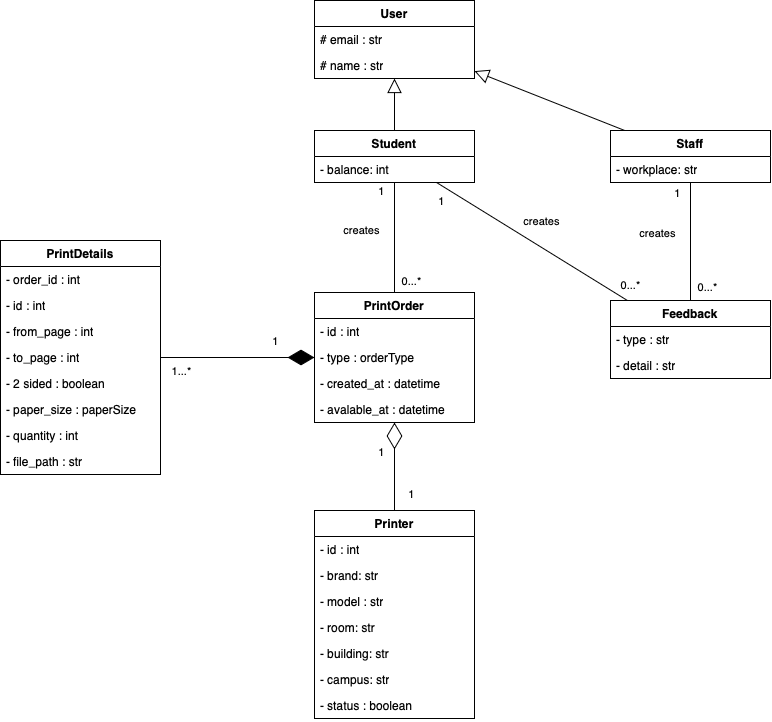

The diagram above was exported from draw.io. Its source (the exported page's mxGraphModel, read from the mxfile embedded in the PNG):
<mxGraphModel dx="1080" dy="816" grid="1" gridSize="10" guides="1" tooltips="1" connect="1" arrows="1" fold="1" page="1" pageScale="1" pageWidth="827" pageHeight="1169" math="0" shadow="0">
  <root>
    <mxCell id="0" />
    <mxCell id="1" parent="0" />
    <mxCell id="_T2q9-NOsYIKvll6cvXM-9" value="User" style="swimlane;fontStyle=1;align=center;verticalAlign=top;childLayout=stackLayout;horizontal=1;startSize=26;horizontalStack=0;resizeParent=1;resizeParentMax=0;resizeLast=0;collapsible=1;marginBottom=0;whiteSpace=wrap;html=1;" vertex="1" parent="1">
      <mxGeometry x="334" y="10" width="160" height="78" as="geometry" />
    </mxCell>
    <mxCell id="_T2q9-NOsYIKvll6cvXM-10" value="# email : str&lt;span style=&quot;caret-color: rgba(0, 0, 0, 0); color: rgba(0, 0, 0, 0); font-family: monospace; font-size: 0px; white-space: nowrap;&quot;&gt;%3CmxGraphModel%3E%3Croot%3E%3CmxCell%20id%3D%220%22%2F%3E%3CmxCell%20id%3D%221%22%20parent%3D%220%22%2F%3E%3CmxCell%20id%3D%222%22%20value%3D%22%22%20style%3D%22endArrow%3Dnone%3Bhtml%3D1%3Brounded%3D0%3B%22%20edge%3D%221%22%20parent%3D%221%22%3E%3CmxGeometry%20relative%3D%221%22%20as%3D%22geometry%22%3E%3CmxPoint%20x%3D%22860%22%20y%3D%22515%22%20as%3D%22sourcePoint%22%2F%3E%3CmxPoint%20x%3D%22860%22%20y%3D%22404%22%20as%3D%22targetPoint%22%2F%3E%3C%2FmxGeometry%3E%3C%2FmxCell%3E%3C%2Froot%3E%3C%2FmxGraphModel%3E&lt;/span&gt;" style="text;strokeColor=none;fillColor=none;align=left;verticalAlign=top;spacingLeft=4;spacingRight=4;overflow=hidden;rotatable=0;points=[[0,0.5],[1,0.5]];portConstraint=eastwest;whiteSpace=wrap;html=1;" vertex="1" parent="_T2q9-NOsYIKvll6cvXM-9">
      <mxGeometry y="26" width="160" height="26" as="geometry" />
    </mxCell>
    <mxCell id="_T2q9-NOsYIKvll6cvXM-25" value="# name : str" style="text;strokeColor=none;fillColor=none;align=left;verticalAlign=top;spacingLeft=4;spacingRight=4;overflow=hidden;rotatable=0;points=[[0,0.5],[1,0.5]];portConstraint=eastwest;whiteSpace=wrap;html=1;" vertex="1" parent="_T2q9-NOsYIKvll6cvXM-9">
      <mxGeometry y="52" width="160" height="26" as="geometry" />
    </mxCell>
    <mxCell id="_T2q9-NOsYIKvll6cvXM-13" value="Student" style="swimlane;fontStyle=1;align=center;verticalAlign=top;childLayout=stackLayout;horizontal=1;startSize=26;horizontalStack=0;resizeParent=1;resizeParentMax=0;resizeLast=0;collapsible=1;marginBottom=0;whiteSpace=wrap;html=1;" vertex="1" parent="1">
      <mxGeometry x="334" y="140" width="160" height="52" as="geometry" />
    </mxCell>
    <mxCell id="_T2q9-NOsYIKvll6cvXM-14" value="- balance: int" style="text;strokeColor=none;fillColor=none;align=left;verticalAlign=top;spacingLeft=4;spacingRight=4;overflow=hidden;rotatable=0;points=[[0,0.5],[1,0.5]];portConstraint=eastwest;whiteSpace=wrap;html=1;" vertex="1" parent="_T2q9-NOsYIKvll6cvXM-13">
      <mxGeometry y="26" width="160" height="26" as="geometry" />
    </mxCell>
    <mxCell id="_T2q9-NOsYIKvll6cvXM-17" value="Staff" style="swimlane;fontStyle=1;align=center;verticalAlign=top;childLayout=stackLayout;horizontal=1;startSize=26;horizontalStack=0;resizeParent=1;resizeParentMax=0;resizeLast=0;collapsible=1;marginBottom=0;whiteSpace=wrap;html=1;" vertex="1" parent="1">
      <mxGeometry x="630" y="140" width="160" height="52" as="geometry" />
    </mxCell>
    <mxCell id="_T2q9-NOsYIKvll6cvXM-18" value="- workplace: str" style="text;strokeColor=none;fillColor=none;align=left;verticalAlign=top;spacingLeft=4;spacingRight=4;overflow=hidden;rotatable=0;points=[[0,0.5],[1,0.5]];portConstraint=eastwest;whiteSpace=wrap;html=1;" vertex="1" parent="_T2q9-NOsYIKvll6cvXM-17">
      <mxGeometry y="26" width="160" height="26" as="geometry" />
    </mxCell>
    <mxCell id="_T2q9-NOsYIKvll6cvXM-26" value="PrintOrder" style="swimlane;fontStyle=1;align=center;verticalAlign=top;childLayout=stackLayout;horizontal=1;startSize=26;horizontalStack=0;resizeParent=1;resizeParentMax=0;resizeLast=0;collapsible=1;marginBottom=0;whiteSpace=wrap;html=1;" vertex="1" parent="1">
      <mxGeometry x="334" y="302" width="160" height="130" as="geometry" />
    </mxCell>
    <mxCell id="_T2q9-NOsYIKvll6cvXM-27" value="- id : int" style="text;strokeColor=none;fillColor=none;align=left;verticalAlign=top;spacingLeft=4;spacingRight=4;overflow=hidden;rotatable=0;points=[[0,0.5],[1,0.5]];portConstraint=eastwest;whiteSpace=wrap;html=1;" vertex="1" parent="_T2q9-NOsYIKvll6cvXM-26">
      <mxGeometry y="26" width="160" height="26" as="geometry" />
    </mxCell>
    <mxCell id="_T2q9-NOsYIKvll6cvXM-50" value="- type : orderType" style="text;strokeColor=none;fillColor=none;align=left;verticalAlign=top;spacingLeft=4;spacingRight=4;overflow=hidden;rotatable=0;points=[[0,0.5],[1,0.5]];portConstraint=eastwest;whiteSpace=wrap;html=1;" vertex="1" parent="_T2q9-NOsYIKvll6cvXM-26">
      <mxGeometry y="52" width="160" height="26" as="geometry" />
    </mxCell>
    <mxCell id="_T2q9-NOsYIKvll6cvXM-48" value="- created_at : datetime&lt;span style=&quot;caret-color: rgba(0, 0, 0, 0); color: rgba(0, 0, 0, 0); font-family: monospace; font-size: 0px; white-space: nowrap;&quot;&gt;%3CmxGraphModel%3E%3Croot%3E%3CmxCell%20id%3D%220%22%2F%3E%3CmxCell%20id%3D%221%22%20parent%3D%220%22%2F%3E%3CmxCell%20id%3D%222%22%20value%3D%22-%20id%20%3A%20int%22%20style%3D%22text%3BstrokeColor%3Dnone%3BfillColor%3Dnone%3Balign%3Dleft%3BverticalAlign%3Dtop%3BspacingLeft%3D4%3BspacingRight%3D4%3Boverflow%3Dhidden%3Brotatable%3D0%3Bpoints%3D%5B%5B0%2C0.5%5D%2C%5B1%2C0.5%5D%5D%3BportConstraint%3Deastwest%3BwhiteSpace%3Dwrap%3Bhtml%3D1%3B%22%20vertex%3D%221%22%20parent%3D%221%22%3E%3CmxGeometry%20x%3D%22340%22%20y%3D%22256%22%20width%3D%22160%22%20height%3D%2226%22%20as%3D%22geometry%22%2F%3E%3C%2FmxCell%3E%3C%2Froot%3E%3C%2FmxGraphModel%3E&lt;/span&gt;" style="text;strokeColor=none;fillColor=none;align=left;verticalAlign=top;spacingLeft=4;spacingRight=4;overflow=hidden;rotatable=0;points=[[0,0.5],[1,0.5]];portConstraint=eastwest;whiteSpace=wrap;html=1;" vertex="1" parent="_T2q9-NOsYIKvll6cvXM-26">
      <mxGeometry y="78" width="160" height="26" as="geometry" />
    </mxCell>
    <mxCell id="_T2q9-NOsYIKvll6cvXM-49" value="- avalable_at : datetime" style="text;strokeColor=none;fillColor=none;align=left;verticalAlign=top;spacingLeft=4;spacingRight=4;overflow=hidden;rotatable=0;points=[[0,0.5],[1,0.5]];portConstraint=eastwest;whiteSpace=wrap;html=1;" vertex="1" parent="_T2q9-NOsYIKvll6cvXM-26">
      <mxGeometry y="104" width="160" height="26" as="geometry" />
    </mxCell>
    <mxCell id="_T2q9-NOsYIKvll6cvXM-30" value="Printer" style="swimlane;fontStyle=1;align=center;verticalAlign=top;childLayout=stackLayout;horizontal=1;startSize=26;horizontalStack=0;resizeParent=1;resizeParentMax=0;resizeLast=0;collapsible=1;marginBottom=0;whiteSpace=wrap;html=1;" vertex="1" parent="1">
      <mxGeometry x="334" y="520" width="160" height="208" as="geometry" />
    </mxCell>
    <mxCell id="_T2q9-NOsYIKvll6cvXM-31" value="- id : int" style="text;strokeColor=none;fillColor=none;align=left;verticalAlign=top;spacingLeft=4;spacingRight=4;overflow=hidden;rotatable=0;points=[[0,0.5],[1,0.5]];portConstraint=eastwest;whiteSpace=wrap;html=1;" vertex="1" parent="_T2q9-NOsYIKvll6cvXM-30">
      <mxGeometry y="26" width="160" height="26" as="geometry" />
    </mxCell>
    <mxCell id="_T2q9-NOsYIKvll6cvXM-42" value="- brand: str" style="text;strokeColor=none;fillColor=none;align=left;verticalAlign=top;spacingLeft=4;spacingRight=4;overflow=hidden;rotatable=0;points=[[0,0.5],[1,0.5]];portConstraint=eastwest;whiteSpace=wrap;html=1;" vertex="1" parent="_T2q9-NOsYIKvll6cvXM-30">
      <mxGeometry y="52" width="160" height="26" as="geometry" />
    </mxCell>
    <mxCell id="_T2q9-NOsYIKvll6cvXM-43" value="- model : str" style="text;strokeColor=none;fillColor=none;align=left;verticalAlign=top;spacingLeft=4;spacingRight=4;overflow=hidden;rotatable=0;points=[[0,0.5],[1,0.5]];portConstraint=eastwest;whiteSpace=wrap;html=1;" vertex="1" parent="_T2q9-NOsYIKvll6cvXM-30">
      <mxGeometry y="78" width="160" height="26" as="geometry" />
    </mxCell>
    <mxCell id="_T2q9-NOsYIKvll6cvXM-44" value="- room: str" style="text;strokeColor=none;fillColor=none;align=left;verticalAlign=top;spacingLeft=4;spacingRight=4;overflow=hidden;rotatable=0;points=[[0,0.5],[1,0.5]];portConstraint=eastwest;whiteSpace=wrap;html=1;" vertex="1" parent="_T2q9-NOsYIKvll6cvXM-30">
      <mxGeometry y="104" width="160" height="26" as="geometry" />
    </mxCell>
    <mxCell id="_T2q9-NOsYIKvll6cvXM-45" value="- building: str" style="text;strokeColor=none;fillColor=none;align=left;verticalAlign=top;spacingLeft=4;spacingRight=4;overflow=hidden;rotatable=0;points=[[0,0.5],[1,0.5]];portConstraint=eastwest;whiteSpace=wrap;html=1;" vertex="1" parent="_T2q9-NOsYIKvll6cvXM-30">
      <mxGeometry y="130" width="160" height="26" as="geometry" />
    </mxCell>
    <mxCell id="_T2q9-NOsYIKvll6cvXM-46" value="- campus: str" style="text;strokeColor=none;fillColor=none;align=left;verticalAlign=top;spacingLeft=4;spacingRight=4;overflow=hidden;rotatable=0;points=[[0,0.5],[1,0.5]];portConstraint=eastwest;whiteSpace=wrap;html=1;" vertex="1" parent="_T2q9-NOsYIKvll6cvXM-30">
      <mxGeometry y="156" width="160" height="26" as="geometry" />
    </mxCell>
    <mxCell id="_T2q9-NOsYIKvll6cvXM-47" value="- status : boolean" style="text;strokeColor=none;fillColor=none;align=left;verticalAlign=top;spacingLeft=4;spacingRight=4;overflow=hidden;rotatable=0;points=[[0,0.5],[1,0.5]];portConstraint=eastwest;whiteSpace=wrap;html=1;" vertex="1" parent="_T2q9-NOsYIKvll6cvXM-30">
      <mxGeometry y="182" width="160" height="26" as="geometry" />
    </mxCell>
    <mxCell id="_T2q9-NOsYIKvll6cvXM-34" value="PrintDetails" style="swimlane;fontStyle=1;align=center;verticalAlign=top;childLayout=stackLayout;horizontal=1;startSize=26;horizontalStack=0;resizeParent=1;resizeParentMax=0;resizeLast=0;collapsible=1;marginBottom=0;whiteSpace=wrap;html=1;" vertex="1" parent="1">
      <mxGeometry x="20" y="250" width="160" height="234" as="geometry" />
    </mxCell>
    <mxCell id="_T2q9-NOsYIKvll6cvXM-51" value="- order_id : int" style="text;strokeColor=none;fillColor=none;align=left;verticalAlign=top;spacingLeft=4;spacingRight=4;overflow=hidden;rotatable=0;points=[[0,0.5],[1,0.5]];portConstraint=eastwest;whiteSpace=wrap;html=1;" vertex="1" parent="_T2q9-NOsYIKvll6cvXM-34">
      <mxGeometry y="26" width="160" height="26" as="geometry" />
    </mxCell>
    <mxCell id="_T2q9-NOsYIKvll6cvXM-35" value="- id : int" style="text;strokeColor=none;fillColor=none;align=left;verticalAlign=top;spacingLeft=4;spacingRight=4;overflow=hidden;rotatable=0;points=[[0,0.5],[1,0.5]];portConstraint=eastwest;whiteSpace=wrap;html=1;" vertex="1" parent="_T2q9-NOsYIKvll6cvXM-34">
      <mxGeometry y="52" width="160" height="26" as="geometry" />
    </mxCell>
    <mxCell id="_T2q9-NOsYIKvll6cvXM-52" value="- from_page : int" style="text;strokeColor=none;fillColor=none;align=left;verticalAlign=top;spacingLeft=4;spacingRight=4;overflow=hidden;rotatable=0;points=[[0,0.5],[1,0.5]];portConstraint=eastwest;whiteSpace=wrap;html=1;" vertex="1" parent="_T2q9-NOsYIKvll6cvXM-34">
      <mxGeometry y="78" width="160" height="26" as="geometry" />
    </mxCell>
    <mxCell id="_T2q9-NOsYIKvll6cvXM-53" value="- to_page : int" style="text;strokeColor=none;fillColor=none;align=left;verticalAlign=top;spacingLeft=4;spacingRight=4;overflow=hidden;rotatable=0;points=[[0,0.5],[1,0.5]];portConstraint=eastwest;whiteSpace=wrap;html=1;" vertex="1" parent="_T2q9-NOsYIKvll6cvXM-34">
      <mxGeometry y="104" width="160" height="26" as="geometry" />
    </mxCell>
    <mxCell id="_T2q9-NOsYIKvll6cvXM-54" value="- 2 sided : boolean" style="text;strokeColor=none;fillColor=none;align=left;verticalAlign=top;spacingLeft=4;spacingRight=4;overflow=hidden;rotatable=0;points=[[0,0.5],[1,0.5]];portConstraint=eastwest;whiteSpace=wrap;html=1;" vertex="1" parent="_T2q9-NOsYIKvll6cvXM-34">
      <mxGeometry y="130" width="160" height="26" as="geometry" />
    </mxCell>
    <mxCell id="_T2q9-NOsYIKvll6cvXM-56" value="- paper_size : paperSize" style="text;strokeColor=none;fillColor=none;align=left;verticalAlign=top;spacingLeft=4;spacingRight=4;overflow=hidden;rotatable=0;points=[[0,0.5],[1,0.5]];portConstraint=eastwest;whiteSpace=wrap;html=1;" vertex="1" parent="_T2q9-NOsYIKvll6cvXM-34">
      <mxGeometry y="156" width="160" height="26" as="geometry" />
    </mxCell>
    <mxCell id="_T2q9-NOsYIKvll6cvXM-57" value="- quantity : int" style="text;strokeColor=none;fillColor=none;align=left;verticalAlign=top;spacingLeft=4;spacingRight=4;overflow=hidden;rotatable=0;points=[[0,0.5],[1,0.5]];portConstraint=eastwest;whiteSpace=wrap;html=1;" vertex="1" parent="_T2q9-NOsYIKvll6cvXM-34">
      <mxGeometry y="182" width="160" height="26" as="geometry" />
    </mxCell>
    <mxCell id="_T2q9-NOsYIKvll6cvXM-58" value="- file_path : str" style="text;strokeColor=none;fillColor=none;align=left;verticalAlign=top;spacingLeft=4;spacingRight=4;overflow=hidden;rotatable=0;points=[[0,0.5],[1,0.5]];portConstraint=eastwest;whiteSpace=wrap;html=1;" vertex="1" parent="_T2q9-NOsYIKvll6cvXM-34">
      <mxGeometry y="208" width="160" height="26" as="geometry" />
    </mxCell>
    <mxCell id="_T2q9-NOsYIKvll6cvXM-59" value="Feedback" style="swimlane;fontStyle=1;align=center;verticalAlign=top;childLayout=stackLayout;horizontal=1;startSize=26;horizontalStack=0;resizeParent=1;resizeParentMax=0;resizeLast=0;collapsible=1;marginBottom=0;whiteSpace=wrap;html=1;" vertex="1" parent="1">
      <mxGeometry x="630" y="310" width="160" height="78" as="geometry" />
    </mxCell>
    <mxCell id="_T2q9-NOsYIKvll6cvXM-60" value="- type : str" style="text;strokeColor=none;fillColor=none;align=left;verticalAlign=top;spacingLeft=4;spacingRight=4;overflow=hidden;rotatable=0;points=[[0,0.5],[1,0.5]];portConstraint=eastwest;whiteSpace=wrap;html=1;" vertex="1" parent="_T2q9-NOsYIKvll6cvXM-59">
      <mxGeometry y="26" width="160" height="26" as="geometry" />
    </mxCell>
    <mxCell id="_T2q9-NOsYIKvll6cvXM-63" value="- detail : str" style="text;strokeColor=none;fillColor=none;align=left;verticalAlign=top;spacingLeft=4;spacingRight=4;overflow=hidden;rotatable=0;points=[[0,0.5],[1,0.5]];portConstraint=eastwest;whiteSpace=wrap;html=1;" vertex="1" parent="_T2q9-NOsYIKvll6cvXM-59">
      <mxGeometry y="52" width="160" height="26" as="geometry" />
    </mxCell>
    <mxCell id="_T2q9-NOsYIKvll6cvXM-65" value="" style="endArrow=diamondThin;endFill=1;endSize=24;html=1;rounded=0;" edge="1" parent="1" source="_T2q9-NOsYIKvll6cvXM-34" target="_T2q9-NOsYIKvll6cvXM-26">
      <mxGeometry width="160" relative="1" as="geometry">
        <mxPoint x="330" y="360" as="sourcePoint" />
        <mxPoint x="490" y="360" as="targetPoint" />
      </mxGeometry>
    </mxCell>
    <mxCell id="_T2q9-NOsYIKvll6cvXM-81" value="1...*" style="edgeLabel;html=1;align=center;verticalAlign=middle;resizable=0;points=[];" vertex="1" connectable="0" parent="_T2q9-NOsYIKvll6cvXM-65">
      <mxGeometry x="-0.7217" y="3" relative="1" as="geometry">
        <mxPoint x="-1" y="16" as="offset" />
      </mxGeometry>
    </mxCell>
    <mxCell id="_T2q9-NOsYIKvll6cvXM-82" value="1" style="edgeLabel;html=1;align=center;verticalAlign=middle;resizable=0;points=[];" vertex="1" connectable="0" parent="_T2q9-NOsYIKvll6cvXM-65">
      <mxGeometry x="0.4874" y="1" relative="1" as="geometry">
        <mxPoint y="-16" as="offset" />
      </mxGeometry>
    </mxCell>
    <mxCell id="_T2q9-NOsYIKvll6cvXM-66" value="" style="endArrow=diamondThin;endFill=0;endSize=24;html=1;rounded=0;" edge="1" parent="1" source="_T2q9-NOsYIKvll6cvXM-30" target="_T2q9-NOsYIKvll6cvXM-26">
      <mxGeometry width="160" relative="1" as="geometry">
        <mxPoint x="330" y="360" as="sourcePoint" />
        <mxPoint x="490" y="360" as="targetPoint" />
      </mxGeometry>
    </mxCell>
    <mxCell id="_T2q9-NOsYIKvll6cvXM-83" value="1" style="edgeLabel;html=1;align=center;verticalAlign=middle;resizable=0;points=[];" vertex="1" connectable="0" parent="_T2q9-NOsYIKvll6cvXM-66">
      <mxGeometry x="-0.6203" y="-3" relative="1" as="geometry">
        <mxPoint x="13" as="offset" />
      </mxGeometry>
    </mxCell>
    <mxCell id="_T2q9-NOsYIKvll6cvXM-84" value="1" style="edgeLabel;html=1;align=center;verticalAlign=middle;resizable=0;points=[];" vertex="1" connectable="0" parent="_T2q9-NOsYIKvll6cvXM-66">
      <mxGeometry x="0.3155" y="2" relative="1" as="geometry">
        <mxPoint x="-12" as="offset" />
      </mxGeometry>
    </mxCell>
    <mxCell id="_T2q9-NOsYIKvll6cvXM-67" value="" style="endArrow=none;html=1;rounded=0;" edge="1" parent="1" source="_T2q9-NOsYIKvll6cvXM-13" target="_T2q9-NOsYIKvll6cvXM-26">
      <mxGeometry relative="1" as="geometry">
        <mxPoint x="320" y="428.459138040781" as="sourcePoint" />
        <mxPoint x="461" y="350.459138040781" as="targetPoint" />
      </mxGeometry>
    </mxCell>
    <mxCell id="_T2q9-NOsYIKvll6cvXM-68" value="creates" style="edgeLabel;html=1;align=center;verticalAlign=middle;resizable=0;points=[];" vertex="1" connectable="0" parent="_T2q9-NOsYIKvll6cvXM-67">
      <mxGeometry x="-0.3662" y="3" relative="1" as="geometry">
        <mxPoint x="-37" y="13" as="offset" />
      </mxGeometry>
    </mxCell>
    <mxCell id="_T2q9-NOsYIKvll6cvXM-69" value="1" style="edgeLabel;html=1;align=center;verticalAlign=middle;resizable=0;points=[];" vertex="1" connectable="0" parent="_T2q9-NOsYIKvll6cvXM-67">
      <mxGeometry x="-0.6727" relative="1" as="geometry">
        <mxPoint x="-14" y="-10" as="offset" />
      </mxGeometry>
    </mxCell>
    <mxCell id="_T2q9-NOsYIKvll6cvXM-70" value="0...*" style="edgeLabel;html=1;align=center;verticalAlign=middle;resizable=0;points=[];" vertex="1" connectable="0" parent="_T2q9-NOsYIKvll6cvXM-67">
      <mxGeometry x="0.6545" y="3" relative="1" as="geometry">
        <mxPoint x="13" y="7" as="offset" />
      </mxGeometry>
    </mxCell>
    <mxCell id="_T2q9-NOsYIKvll6cvXM-71" value="" style="endArrow=none;html=1;rounded=0;" edge="1" parent="1" source="_T2q9-NOsYIKvll6cvXM-17" target="_T2q9-NOsYIKvll6cvXM-59">
      <mxGeometry relative="1" as="geometry">
        <mxPoint x="700" y="210" as="sourcePoint" />
        <mxPoint x="700" y="320" as="targetPoint" />
      </mxGeometry>
    </mxCell>
    <mxCell id="_T2q9-NOsYIKvll6cvXM-72" value="creates" style="edgeLabel;html=1;align=center;verticalAlign=middle;resizable=0;points=[];" vertex="1" connectable="0" parent="_T2q9-NOsYIKvll6cvXM-71">
      <mxGeometry x="-0.3662" y="3" relative="1" as="geometry">
        <mxPoint x="-37" y="13" as="offset" />
      </mxGeometry>
    </mxCell>
    <mxCell id="_T2q9-NOsYIKvll6cvXM-73" value="1" style="edgeLabel;html=1;align=center;verticalAlign=middle;resizable=0;points=[];" vertex="1" connectable="0" parent="_T2q9-NOsYIKvll6cvXM-71">
      <mxGeometry x="-0.6727" relative="1" as="geometry">
        <mxPoint x="-14" y="-10" as="offset" />
      </mxGeometry>
    </mxCell>
    <mxCell id="_T2q9-NOsYIKvll6cvXM-74" value="0...*" style="edgeLabel;html=1;align=center;verticalAlign=middle;resizable=0;points=[];" vertex="1" connectable="0" parent="_T2q9-NOsYIKvll6cvXM-71">
      <mxGeometry x="0.6545" y="3" relative="1" as="geometry">
        <mxPoint x="13" y="7" as="offset" />
      </mxGeometry>
    </mxCell>
    <mxCell id="_T2q9-NOsYIKvll6cvXM-75" value="" style="endArrow=none;html=1;rounded=0;" edge="1" parent="1" source="_T2q9-NOsYIKvll6cvXM-13" target="_T2q9-NOsYIKvll6cvXM-59">
      <mxGeometry relative="1" as="geometry">
        <mxPoint x="424" y="202" as="sourcePoint" />
        <mxPoint x="424" y="312" as="targetPoint" />
      </mxGeometry>
    </mxCell>
    <mxCell id="_T2q9-NOsYIKvll6cvXM-76" value="creates" style="edgeLabel;html=1;align=center;verticalAlign=middle;resizable=0;points=[];" vertex="1" connectable="0" parent="_T2q9-NOsYIKvll6cvXM-75">
      <mxGeometry x="-0.3662" y="3" relative="1" as="geometry">
        <mxPoint x="42" y="3" as="offset" />
      </mxGeometry>
    </mxCell>
    <mxCell id="_T2q9-NOsYIKvll6cvXM-77" value="1" style="edgeLabel;html=1;align=center;verticalAlign=middle;resizable=0;points=[];" vertex="1" connectable="0" parent="_T2q9-NOsYIKvll6cvXM-75">
      <mxGeometry x="-0.6727" relative="1" as="geometry">
        <mxPoint x="-27" y="-1" as="offset" />
      </mxGeometry>
    </mxCell>
    <mxCell id="_T2q9-NOsYIKvll6cvXM-78" value="0...*" style="edgeLabel;html=1;align=center;verticalAlign=middle;resizable=0;points=[];" vertex="1" connectable="0" parent="_T2q9-NOsYIKvll6cvXM-75">
      <mxGeometry x="0.6545" y="3" relative="1" as="geometry">
        <mxPoint x="34" y="7" as="offset" />
      </mxGeometry>
    </mxCell>
    <mxCell id="_T2q9-NOsYIKvll6cvXM-79" value="" style="edgeStyle=none;html=1;endSize=12;endArrow=block;endFill=0;rounded=0;" edge="1" parent="1" source="_T2q9-NOsYIKvll6cvXM-13" target="_T2q9-NOsYIKvll6cvXM-9">
      <mxGeometry width="160" relative="1" as="geometry">
        <mxPoint x="428.5517634188777" y="299.79446801006" as="sourcePoint" />
        <mxPoint x="379.5517634188777" y="323.79446801006" as="targetPoint" />
      </mxGeometry>
    </mxCell>
    <mxCell id="_T2q9-NOsYIKvll6cvXM-80" value="" style="edgeStyle=none;html=1;endSize=12;endArrow=block;endFill=0;rounded=0;" edge="1" parent="1" source="_T2q9-NOsYIKvll6cvXM-17" target="_T2q9-NOsYIKvll6cvXM-9">
      <mxGeometry width="160" relative="1" as="geometry">
        <mxPoint x="424" y="150" as="sourcePoint" />
        <mxPoint x="424" y="98" as="targetPoint" />
      </mxGeometry>
    </mxCell>
  </root>
</mxGraphModel>